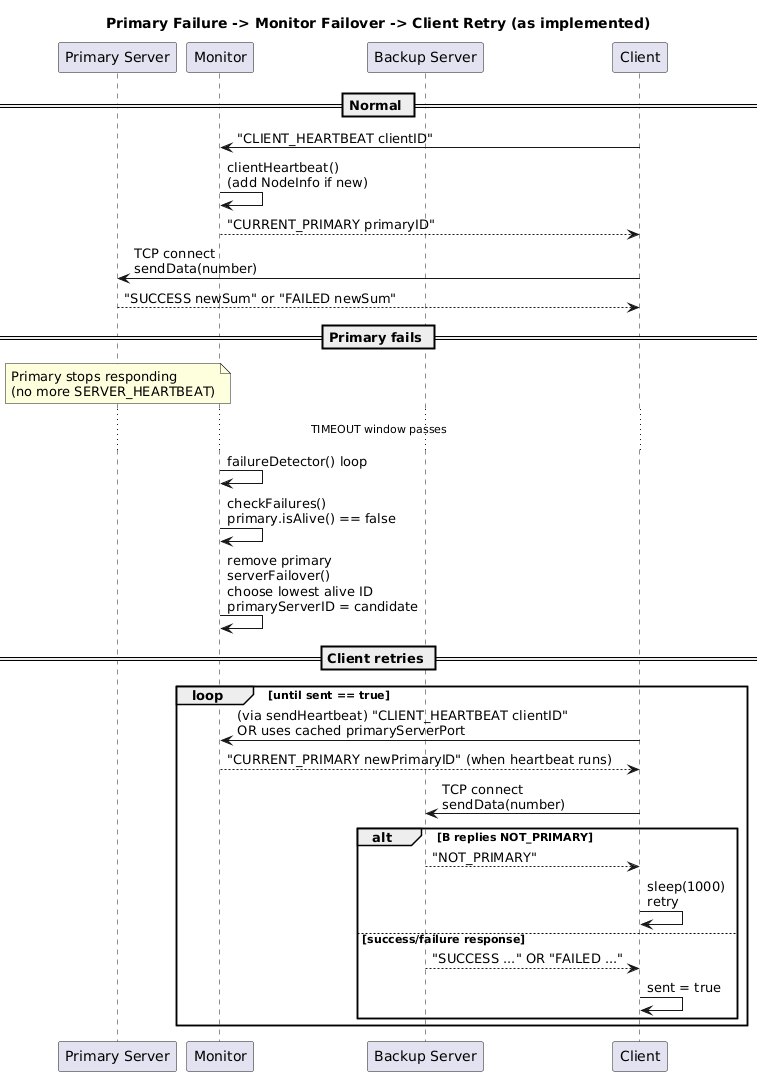

The diagram above was rendered by PlantUML. Its source (embedded in the PNG):
@startuml
title Primary Failure -> Monitor Failover -> Client Retry (as implemented)

participant "Primary Server" as P
participant Monitor as M
participant "Backup Server" as B
participant Client as C

== Normal ==
C -> M : "CLIENT_HEARTBEAT clientID"
M -> M : clientHeartbeat()\n(add NodeInfo if new)
M --> C : "CURRENT_PRIMARY primaryID"
C -> P : TCP connect\nsendData(number)
P --> C : "SUCCESS newSum" or "FAILED newSum"

== Primary fails ==
note over P : Primary stops responding\n(no more SERVER_HEARTBEAT)

... TIMEOUT window passes ...

M -> M : failureDetector() loop
M -> M : checkFailures()\nprimary.isAlive() == false
M -> M : remove primary\nserverFailover()\nchoose lowest alive ID\nprimaryServerID = candidate

== Client retries ==
loop until sent == true
  C -> M : (via sendHeartbeat) "CLIENT_HEARTBEAT clientID"\nOR uses cached primaryServerPort
  M --> C : "CURRENT_PRIMARY newPrimaryID" (when heartbeat runs)
  C -> B : TCP connect\nsendData(number)
  alt B replies NOT_PRIMARY
    B --> C : "NOT_PRIMARY"
    C -> C : sleep(1000)\nretry
  else success/failure response
    B --> C : "SUCCESS ..." OR "FAILED ..."
    C -> C : sent = true
  end
end
@enduml